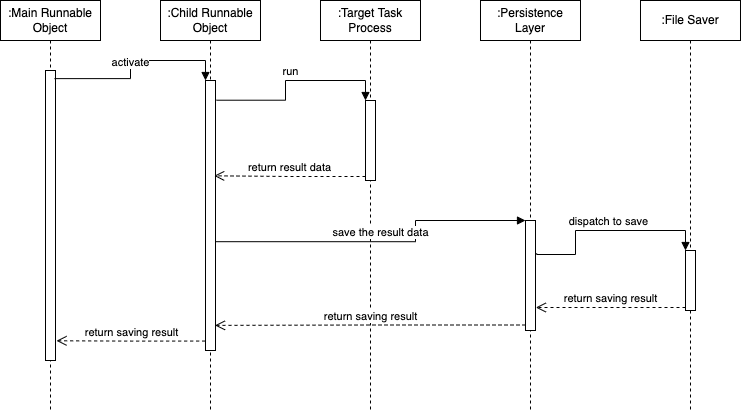

The diagram above was exported from draw.io. Its source (the exported page's mxGraphModel, read from the mxfile embedded in the PNG):
<mxGraphModel dx="1186" dy="706" grid="1" gridSize="10" guides="1" tooltips="1" connect="1" arrows="1" fold="1" page="1" pageScale="1" pageWidth="850" pageHeight="1100" math="0" shadow="0">
  <root>
    <mxCell id="gEDDCwh-8DkWssFxcv09-0" />
    <mxCell id="gEDDCwh-8DkWssFxcv09-1" parent="gEDDCwh-8DkWssFxcv09-0" />
    <mxCell id="gEDDCwh-8DkWssFxcv09-2" value=":Main Runnable Object" style="shape=umlLifeline;perimeter=lifelinePerimeter;whiteSpace=wrap;html=1;container=1;collapsible=0;recursiveResize=0;outlineConnect=0;" vertex="1" parent="gEDDCwh-8DkWssFxcv09-1">
      <mxGeometry x="55" y="160" width="100" height="410" as="geometry" />
    </mxCell>
    <mxCell id="gEDDCwh-8DkWssFxcv09-3" value="" style="html=1;points=[];perimeter=orthogonalPerimeter;" vertex="1" parent="gEDDCwh-8DkWssFxcv09-2">
      <mxGeometry x="45" y="70" width="10" height="290" as="geometry" />
    </mxCell>
    <mxCell id="gEDDCwh-8DkWssFxcv09-4" value=":Child Runnable Object" style="shape=umlLifeline;perimeter=lifelinePerimeter;whiteSpace=wrap;html=1;container=1;collapsible=0;recursiveResize=0;outlineConnect=0;" vertex="1" parent="gEDDCwh-8DkWssFxcv09-1">
      <mxGeometry x="215" y="160" width="100" height="410" as="geometry" />
    </mxCell>
    <mxCell id="gEDDCwh-8DkWssFxcv09-5" value="" style="html=1;points=[];perimeter=orthogonalPerimeter;" vertex="1" parent="gEDDCwh-8DkWssFxcv09-4">
      <mxGeometry x="45" y="80" width="10" height="270" as="geometry" />
    </mxCell>
    <mxCell id="gEDDCwh-8DkWssFxcv09-6" value=":Target Task Process" style="shape=umlLifeline;perimeter=lifelinePerimeter;whiteSpace=wrap;html=1;container=1;collapsible=0;recursiveResize=0;outlineConnect=0;" vertex="1" parent="gEDDCwh-8DkWssFxcv09-1">
      <mxGeometry x="375" y="160" width="100" height="410" as="geometry" />
    </mxCell>
    <mxCell id="gEDDCwh-8DkWssFxcv09-7" value="" style="html=1;points=[];perimeter=orthogonalPerimeter;" vertex="1" parent="gEDDCwh-8DkWssFxcv09-6">
      <mxGeometry x="45" y="100" width="10" height="80" as="geometry" />
    </mxCell>
    <mxCell id="gEDDCwh-8DkWssFxcv09-8" value=":Persistence Layer" style="shape=umlLifeline;perimeter=lifelinePerimeter;whiteSpace=wrap;html=1;container=1;collapsible=0;recursiveResize=0;outlineConnect=0;" vertex="1" parent="gEDDCwh-8DkWssFxcv09-1">
      <mxGeometry x="535" y="160" width="100" height="410" as="geometry" />
    </mxCell>
    <mxCell id="gEDDCwh-8DkWssFxcv09-9" value="" style="html=1;points=[];perimeter=orthogonalPerimeter;" vertex="1" parent="gEDDCwh-8DkWssFxcv09-8">
      <mxGeometry x="45" y="220" width="10" height="110" as="geometry" />
    </mxCell>
    <mxCell id="gEDDCwh-8DkWssFxcv09-10" value="activate" style="html=1;verticalAlign=bottom;endArrow=block;entryX=0;entryY=0;rounded=0;edgeStyle=orthogonalEdgeStyle;exitX=0.9;exitY=0.028;exitDx=0;exitDy=0;exitPerimeter=0;" edge="1" parent="gEDDCwh-8DkWssFxcv09-1" source="gEDDCwh-8DkWssFxcv09-3" target="gEDDCwh-8DkWssFxcv09-5">
      <mxGeometry x="-0.1236" relative="1" as="geometry">
        <mxPoint x="175" y="240" as="sourcePoint" />
        <mxPoint as="offset" />
      </mxGeometry>
    </mxCell>
    <mxCell id="gEDDCwh-8DkWssFxcv09-12" value="save the result data" style="html=1;verticalAlign=bottom;endArrow=block;entryX=0;entryY=0;rounded=0;edgeStyle=orthogonalEdgeStyle;exitX=1.033;exitY=0.597;exitDx=0;exitDy=0;exitPerimeter=0;" edge="1" parent="gEDDCwh-8DkWssFxcv09-1" source="gEDDCwh-8DkWssFxcv09-5" target="gEDDCwh-8DkWssFxcv09-9">
      <mxGeometry relative="1" as="geometry">
        <mxPoint x="265" y="387" as="sourcePoint" />
        <Array as="points">
          <mxPoint x="470" y="401" />
          <mxPoint x="470" y="380" />
        </Array>
      </mxGeometry>
    </mxCell>
    <mxCell id="gEDDCwh-8DkWssFxcv09-13" value="return saving result" style="html=1;verticalAlign=bottom;endArrow=open;dashed=1;endSize=8;exitX=0;exitY=0.95;rounded=0;edgeStyle=orthogonalEdgeStyle;entryX=0.95;entryY=0.907;entryDx=0;entryDy=0;entryPerimeter=0;" edge="1" parent="gEDDCwh-8DkWssFxcv09-1" source="gEDDCwh-8DkWssFxcv09-9" target="gEDDCwh-8DkWssFxcv09-5">
      <mxGeometry relative="1" as="geometry">
        <mxPoint x="265" y="493" as="targetPoint" />
      </mxGeometry>
    </mxCell>
    <mxCell id="gEDDCwh-8DkWssFxcv09-14" value="dispatch to save" style="html=1;verticalAlign=bottom;endArrow=block;entryX=0;entryY=0;rounded=0;edgeStyle=orthogonalEdgeStyle;exitX=1.117;exitY=0.298;exitDx=0;exitDy=0;exitPerimeter=0;" edge="1" parent="gEDDCwh-8DkWssFxcv09-1" source="gEDDCwh-8DkWssFxcv09-9" target="gEDDCwh-8DkWssFxcv09-17">
      <mxGeometry relative="1" as="geometry">
        <mxPoint x="410" y="414" as="sourcePoint" />
        <Array as="points">
          <mxPoint x="591" y="414" />
          <mxPoint x="630" y="414" />
          <mxPoint x="630" y="390" />
          <mxPoint x="740" y="390" />
        </Array>
      </mxGeometry>
    </mxCell>
    <mxCell id="gEDDCwh-8DkWssFxcv09-15" value="return saving result" style="html=1;verticalAlign=bottom;endArrow=open;dashed=1;endSize=8;exitX=0;exitY=0.95;rounded=0;edgeStyle=orthogonalEdgeStyle;entryX=1.033;entryY=0.791;entryDx=0;entryDy=0;entryPerimeter=0;" edge="1" parent="gEDDCwh-8DkWssFxcv09-1" source="gEDDCwh-8DkWssFxcv09-17" target="gEDDCwh-8DkWssFxcv09-9">
      <mxGeometry relative="1" as="geometry">
        <mxPoint x="270.22" y="465.52" as="targetPoint" />
        <Array as="points">
          <mxPoint x="610" y="467" />
          <mxPoint x="610" y="467" />
        </Array>
      </mxGeometry>
    </mxCell>
    <mxCell id="gEDDCwh-8DkWssFxcv09-16" value=":File Saver&lt;span style=&quot;color: rgba(0 , 0 , 0 , 0) ; font-family: monospace ; font-size: 0px&quot;&gt;%3CmxGraphModel%3E%3Croot%3E%3CmxCell%20id%3D%220%22%2F%3E%3CmxCell%20id%3D%221%22%20parent%3D%220%22%2F%3E%3CmxCell%20id%3D%222%22%20value%3D%22%3APersistence%22%20style%3D%22shape%3DumlLifeline%3Bperimeter%3DlifelinePerimeter%3BwhiteSpace%3Dwrap%3Bhtml%3D1%3Bcontainer%3D1%3Bcollapsible%3D0%3BrecursiveResize%3D0%3BoutlineConnect%3D0%3B%22%20vertex%3D%221%22%20parent%3D%221%22%3E%3CmxGeometry%20x%3D%22410%22%20y%3D%22160%22%20width%3D%22100%22%20height%3D%22490%22%20as%3D%22geometry%22%2F%3E%3C%2FmxCell%3E%3C%2Froot%3E%3C%2FmxGraphModel%3E&lt;/span&gt;" style="shape=umlLifeline;perimeter=lifelinePerimeter;whiteSpace=wrap;html=1;container=1;collapsible=0;recursiveResize=0;outlineConnect=0;" vertex="1" parent="gEDDCwh-8DkWssFxcv09-1">
      <mxGeometry x="695" y="160" width="100" height="410" as="geometry" />
    </mxCell>
    <mxCell id="gEDDCwh-8DkWssFxcv09-17" value="" style="html=1;points=[];perimeter=orthogonalPerimeter;" vertex="1" parent="gEDDCwh-8DkWssFxcv09-16">
      <mxGeometry x="45" y="250" width="10" height="60" as="geometry" />
    </mxCell>
    <mxCell id="gEDDCwh-8DkWssFxcv09-18" value="return result data" style="html=1;verticalAlign=bottom;endArrow=open;dashed=1;endSize=8;exitX=0;exitY=0.95;rounded=0;edgeStyle=orthogonalEdgeStyle;entryX=0.867;entryY=0.353;entryDx=0;entryDy=0;entryPerimeter=0;" edge="1" parent="gEDDCwh-8DkWssFxcv09-1" source="gEDDCwh-8DkWssFxcv09-7" target="gEDDCwh-8DkWssFxcv09-5">
      <mxGeometry relative="1" as="geometry">
        <mxPoint x="265.3300000000004" y="317.01" as="targetPoint" />
        <Array as="points">
          <mxPoint x="344" y="335" />
        </Array>
      </mxGeometry>
    </mxCell>
    <mxCell id="gEDDCwh-8DkWssFxcv09-19" value="run" style="html=1;verticalAlign=bottom;endArrow=block;entryX=0;entryY=0;rounded=0;edgeStyle=orthogonalEdgeStyle;exitX=1.1;exitY=0.073;exitDx=0;exitDy=0;exitPerimeter=0;" edge="1" parent="gEDDCwh-8DkWssFxcv09-1" source="gEDDCwh-8DkWssFxcv09-5" target="gEDDCwh-8DkWssFxcv09-7">
      <mxGeometry relative="1" as="geometry">
        <mxPoint x="280" y="260" as="sourcePoint" />
        <Array as="points">
          <mxPoint x="340" y="260" />
          <mxPoint x="340" y="240" />
          <mxPoint x="420" y="240" />
        </Array>
      </mxGeometry>
    </mxCell>
    <mxCell id="smjZuN1hT6VV-xXF0b4i-0" value="return saving result" style="html=1;verticalAlign=bottom;endArrow=open;dashed=1;endSize=8;exitX=-0.033;exitY=0.965;rounded=0;edgeStyle=orthogonalEdgeStyle;exitDx=0;exitDy=0;exitPerimeter=0;entryX=1.1;entryY=0.932;entryDx=0;entryDy=0;entryPerimeter=0;" edge="1" parent="gEDDCwh-8DkWssFxcv09-1" source="gEDDCwh-8DkWssFxcv09-5" target="gEDDCwh-8DkWssFxcv09-3">
      <mxGeometry relative="1" as="geometry">
        <mxPoint x="125" y="494" as="targetPoint" />
        <mxPoint x="550" y="494.5" as="sourcePoint" />
      </mxGeometry>
    </mxCell>
  </root>
</mxGraphModel>